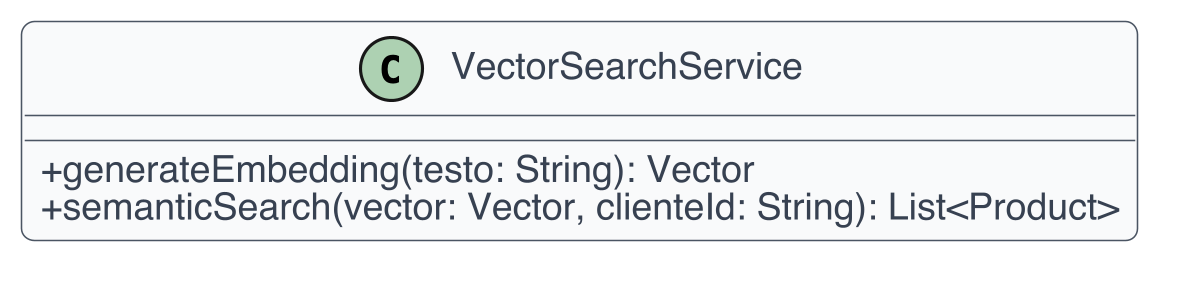

The diagram above was rendered by PlantUML. Its source (embedded in the PNG):
@startuml
skinparam dpi 300
skinparam shadowing false
skinparam backgroundColor White
skinparam defaultFontName Helvetica
skinparam defaultFontSize 12
skinparam ArrowColor #4B5563
skinparam ArrowThickness 1
skinparam roundcorner 8
skinparam class {
  BackgroundColor #F9FAFB
  BorderColor #4B5563
  FontColor #111827
  AttributeFontColor #374151
  StereotypeFontColor #6B7280
}
skinparam classAttributeIconSize 0
class VectorSearchService {
  +generateEmbedding(testo: String): Vector
  +semanticSearch(vector: Vector, clienteId: String): List<Product>
}
@enduml